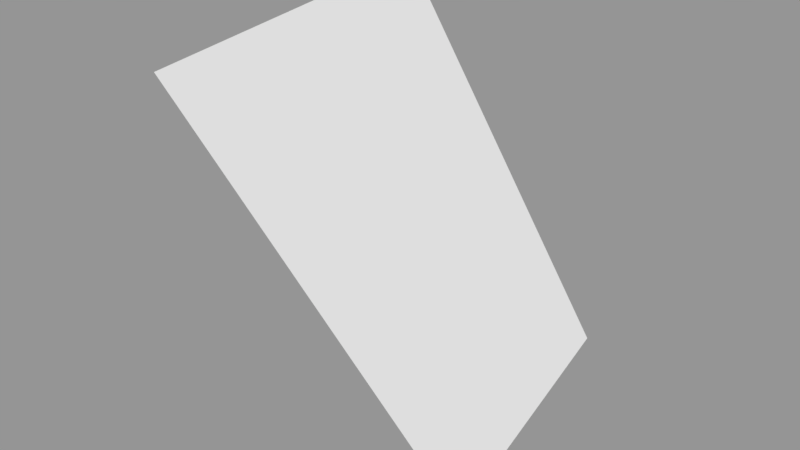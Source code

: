# Source: Surface090.blend  (saved by Blender 2.79.0; exported with 4.5.12 LTS)
import bpy
from mathutils import Matrix  # noqa: F401  (used for matrix-valued properties, if any)

bpy.ops.wm.read_factory_settings(use_empty=True)
scene = bpy.context.scene
scene.name = 'Scene'

# ---- collections
col_collection_1 = bpy.data.collections.new('Collection 1'); scene.collection.children.link(col_collection_1)

# ---- meshes
me_sphere_095 = bpy.data.meshes.new('Sphere.095')
me_sphere_095.from_pydata([(-0.8536, -0.3536, -0.3827), (-0.6533, -0.2706, -0.7071), (-0.9239, 5.181e-07, -0.3827), (-0.7071, 4.883e-07, -0.7071)], [], [(1, 0, 2, 3)])
_ca = me_sphere_095.color_attributes.new('Col', 'BYTE_COLOR', 'CORNER')
_ca.data.foreach_set('color', [1.0, 1.0, 1.0, 1.0, 1.0, 1.0, 1.0, 1.0, 1.0, 1.0, 1.0, 1.0, 1.0, 1.0, 1.0, 1.0])
me_sphere_095.use_remesh_preserve_volume = False
me_sphere_095.use_remesh_preserve_attributes = False
me_sphere_095.use_mirror_vertex_groups = False
me_sphere_095.update()

# ---- objects
ob_surface090 = bpy.data.objects.new('Surface090', me_sphere_095)

# ---- transforms, parenting, visibility, modifiers, constraints
ob_surface090.location = (0.0, 0.0, 0.0)
ob_surface090.scale = (1e+04, 1e+04, 1e+04)
ob_surface090.lineart.crease_threshold = 0.0

# ---- collection membership
col_collection_1.objects.link(ob_surface090)

# ---- scene / render settings (as saved in the file)
scene.frame_start = 1; scene.frame_end = 250; scene.frame_set(1)
scene.render.engine = 'BLENDER_EEVEE_NEXT'
scene.render.resolution_percentage = 50
scene.render.dither_intensity = 0.0
scene.cycles.use_denoising = False
scene.cycles.samples = 128
scene.cycles.sampling_pattern = 'TABULATED_SOBOL'
scene.cycles.use_adaptive_sampling = False
scene.cycles.use_light_tree = False
scene.cycles.blur_glossy = 0.0
scene.cycles.sample_clamp_indirect = 0.0
scene.view_settings.view_transform = 'Standard'
bpy.context.view_layer.update()

# ---- added for rendering (the .blend has no active camera and no usable light): camera, sun + grey world if the file has none
cam_auto = bpy.data.cameras.new('AutoCamera')
cam_auto.lens = 50.0
cam_auto.sensor_width = 36.0
cam_auto.clip_end = 89450.5
ob_auto_camera = bpy.data.objects.new('AutoCamera', cam_auto)
scene.collection.objects.link(ob_auto_camera)
ob_auto_camera.location = (-2788.88, -7884.06, -1371.42)
ob_auto_camera.rotation_euler = (1.09748, -7.21219e-08, 0.694738)
scene.camera = ob_auto_camera
light_auto_sun = bpy.data.lights.new('AutoSun', 'SUN')
light_auto_sun.energy = 3.0
light_auto_sun.angle = 0.0523599
ob_auto_sun = bpy.data.objects.new('AutoSun', light_auto_sun)
scene.collection.objects.link(ob_auto_sun)
ob_auto_sun.rotation_euler = (0.872665, 0.174533, 0.523599)
if scene.world is None:
    world_auto = bpy.data.worlds.new('AutoWorld')
    world_auto.color = (0.3, 0.3, 0.3)
    scene.world = world_auto
bpy.context.view_layer.update()
